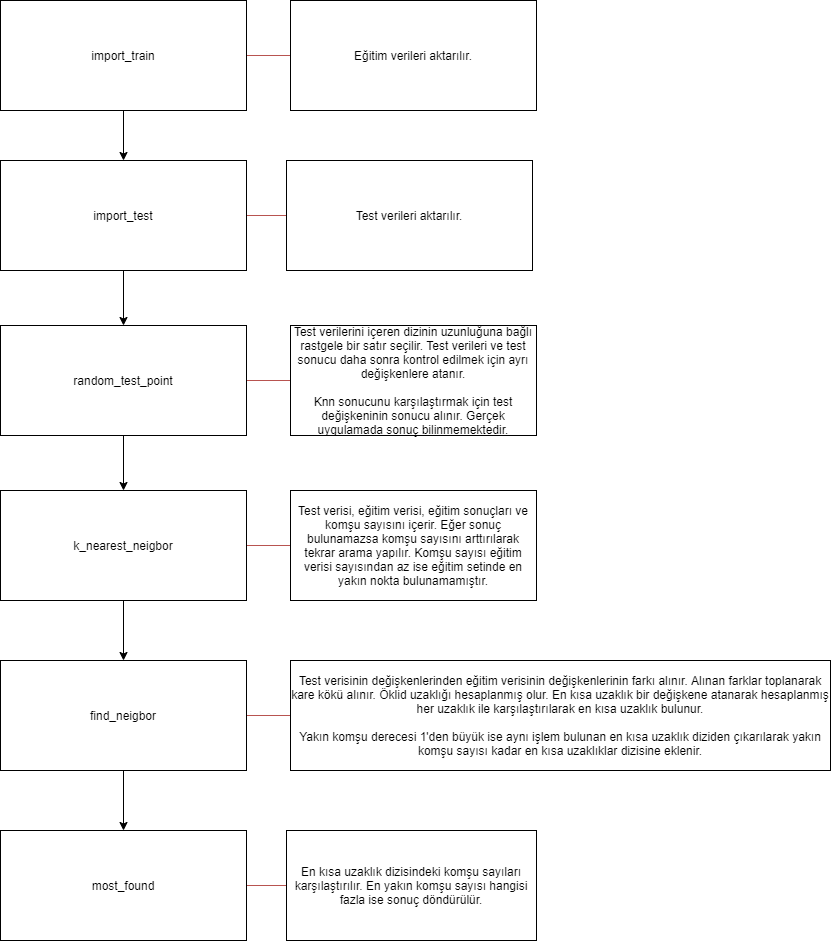

The diagram above was exported from draw.io. Its source (the exported page's mxGraphModel, read from the mxfile embedded in the PNG):
<mxGraphModel dx="924" dy="848" grid="1" gridSize="10" guides="1" tooltips="1" connect="1" arrows="1" fold="1" page="1" pageScale="1" pageWidth="827" pageHeight="1169" math="0" shadow="0">
  <root>
    <mxCell id="0" />
    <mxCell id="1" parent="0" />
    <mxCell id="Te4d5utJUFr2aBNwiUse-4" style="edgeStyle=orthogonalEdgeStyle;rounded=0;orthogonalLoop=1;jettySize=auto;html=1;entryX=0.5;entryY=0;entryDx=0;entryDy=0;" edge="1" parent="1" source="Te4d5utJUFr2aBNwiUse-1" target="Te4d5utJUFr2aBNwiUse-3">
      <mxGeometry relative="1" as="geometry" />
    </mxCell>
    <mxCell id="Te4d5utJUFr2aBNwiUse-20" style="edgeStyle=orthogonalEdgeStyle;rounded=0;orthogonalLoop=1;jettySize=auto;html=1;exitX=1;exitY=0.5;exitDx=0;exitDy=0;entryX=0;entryY=0.5;entryDx=0;entryDy=0;fillColor=#f8cecc;strokeColor=#b85450;endArrow=none;endFill=0;" edge="1" parent="1" source="Te4d5utJUFr2aBNwiUse-1" target="Te4d5utJUFr2aBNwiUse-19">
      <mxGeometry relative="1" as="geometry" />
    </mxCell>
    <mxCell id="Te4d5utJUFr2aBNwiUse-1" value="import_train" style="rounded=0;whiteSpace=wrap;html=1;" vertex="1" parent="1">
      <mxGeometry x="280" y="150" width="246" height="110" as="geometry" />
    </mxCell>
    <mxCell id="Te4d5utJUFr2aBNwiUse-6" style="edgeStyle=orthogonalEdgeStyle;rounded=0;orthogonalLoop=1;jettySize=auto;html=1;entryX=0.5;entryY=0;entryDx=0;entryDy=0;" edge="1" parent="1" source="Te4d5utJUFr2aBNwiUse-3" target="Te4d5utJUFr2aBNwiUse-5">
      <mxGeometry relative="1" as="geometry" />
    </mxCell>
    <mxCell id="Te4d5utJUFr2aBNwiUse-22" style="edgeStyle=orthogonalEdgeStyle;rounded=0;orthogonalLoop=1;jettySize=auto;html=1;exitX=1;exitY=0.5;exitDx=0;exitDy=0;entryX=0;entryY=0.5;entryDx=0;entryDy=0;endArrow=none;endFill=0;fillColor=#f8cecc;strokeColor=#b85450;" edge="1" parent="1" source="Te4d5utJUFr2aBNwiUse-3" target="Te4d5utJUFr2aBNwiUse-18">
      <mxGeometry relative="1" as="geometry" />
    </mxCell>
    <mxCell id="Te4d5utJUFr2aBNwiUse-3" value="import_test" style="rounded=0;whiteSpace=wrap;html=1;" vertex="1" parent="1">
      <mxGeometry x="280" y="310" width="246" height="110" as="geometry" />
    </mxCell>
    <mxCell id="Te4d5utJUFr2aBNwiUse-17" style="edgeStyle=orthogonalEdgeStyle;rounded=0;orthogonalLoop=1;jettySize=auto;html=1;" edge="1" parent="1" source="Te4d5utJUFr2aBNwiUse-5" target="Te4d5utJUFr2aBNwiUse-9">
      <mxGeometry relative="1" as="geometry" />
    </mxCell>
    <mxCell id="Te4d5utJUFr2aBNwiUse-23" style="edgeStyle=orthogonalEdgeStyle;rounded=0;orthogonalLoop=1;jettySize=auto;html=1;exitX=1;exitY=0.5;exitDx=0;exitDy=0;entryX=0;entryY=0.5;entryDx=0;entryDy=0;endArrow=none;endFill=0;strokeColor=#b85450;fillColor=#f8cecc;" edge="1" parent="1" source="Te4d5utJUFr2aBNwiUse-5" target="Te4d5utJUFr2aBNwiUse-8">
      <mxGeometry relative="1" as="geometry" />
    </mxCell>
    <mxCell id="Te4d5utJUFr2aBNwiUse-5" value="random_test_point" style="rounded=0;whiteSpace=wrap;html=1;" vertex="1" parent="1">
      <mxGeometry x="280" y="475" width="246" height="110" as="geometry" />
    </mxCell>
    <mxCell id="Te4d5utJUFr2aBNwiUse-8" value="Test verilerini içeren dizinin uzunluğuna bağlı rastgele bir satır seçilir. Test verileri ve test sonucu daha sonra kontrol edilmek için ayrı değişkenlere atanır.&lt;br&gt;&lt;br&gt;Knn sonucunu karşılaştırmak için test değişkeninin sonucu alınır. Gerçek uygulamada sonuç bilinmemektedir." style="rounded=0;whiteSpace=wrap;html=1;" vertex="1" parent="1">
      <mxGeometry x="570" y="475" width="246" height="110" as="geometry" />
    </mxCell>
    <mxCell id="Te4d5utJUFr2aBNwiUse-11" style="edgeStyle=orthogonalEdgeStyle;rounded=0;orthogonalLoop=1;jettySize=auto;html=1;entryX=0.5;entryY=0;entryDx=0;entryDy=0;" edge="1" parent="1" source="Te4d5utJUFr2aBNwiUse-9" target="Te4d5utJUFr2aBNwiUse-10">
      <mxGeometry relative="1" as="geometry" />
    </mxCell>
    <mxCell id="Te4d5utJUFr2aBNwiUse-24" style="edgeStyle=orthogonalEdgeStyle;rounded=0;orthogonalLoop=1;jettySize=auto;html=1;exitX=1;exitY=0.5;exitDx=0;exitDy=0;entryX=0;entryY=0.5;entryDx=0;entryDy=0;endArrow=none;endFill=0;strokeColor=#b85450;fillColor=#f8cecc;" edge="1" parent="1" source="Te4d5utJUFr2aBNwiUse-9" target="Te4d5utJUFr2aBNwiUse-12">
      <mxGeometry relative="1" as="geometry" />
    </mxCell>
    <mxCell id="Te4d5utJUFr2aBNwiUse-9" value="k_nearest_neigbor" style="rounded=0;whiteSpace=wrap;html=1;" vertex="1" parent="1">
      <mxGeometry x="280" y="640" width="246" height="110" as="geometry" />
    </mxCell>
    <mxCell id="Te4d5utJUFr2aBNwiUse-14" style="edgeStyle=orthogonalEdgeStyle;rounded=0;orthogonalLoop=1;jettySize=auto;html=1;entryX=0.5;entryY=0;entryDx=0;entryDy=0;" edge="1" parent="1" source="Te4d5utJUFr2aBNwiUse-10" target="Te4d5utJUFr2aBNwiUse-13">
      <mxGeometry relative="1" as="geometry" />
    </mxCell>
    <mxCell id="Te4d5utJUFr2aBNwiUse-25" style="edgeStyle=orthogonalEdgeStyle;rounded=0;orthogonalLoop=1;jettySize=auto;html=1;exitX=1;exitY=0.5;exitDx=0;exitDy=0;entryX=0;entryY=0.5;entryDx=0;entryDy=0;endArrow=none;endFill=0;strokeColor=#b85450;fillColor=#f8cecc;" edge="1" parent="1" source="Te4d5utJUFr2aBNwiUse-10" target="Te4d5utJUFr2aBNwiUse-15">
      <mxGeometry relative="1" as="geometry" />
    </mxCell>
    <mxCell id="Te4d5utJUFr2aBNwiUse-10" value="find_neigbor" style="rounded=0;whiteSpace=wrap;html=1;" vertex="1" parent="1">
      <mxGeometry x="280" y="810" width="246" height="110" as="geometry" />
    </mxCell>
    <mxCell id="Te4d5utJUFr2aBNwiUse-12" value="Test verisi, eğitim verisi, eğitim sonuçları ve komşu sayısını içerir. Eğer sonuç bulunamazsa komşu sayısını arttırılarak tekrar arama yapılır. Komşu sayısı eğitim verisi sayısından az ise eğitim setinde en yakın nokta bulunamamıştır." style="rounded=0;whiteSpace=wrap;html=1;" vertex="1" parent="1">
      <mxGeometry x="570" y="640" width="246" height="110" as="geometry" />
    </mxCell>
    <mxCell id="Te4d5utJUFr2aBNwiUse-26" style="edgeStyle=orthogonalEdgeStyle;rounded=0;orthogonalLoop=1;jettySize=auto;html=1;exitX=1;exitY=0.5;exitDx=0;exitDy=0;entryX=0;entryY=0.5;entryDx=0;entryDy=0;endArrow=none;endFill=0;strokeColor=#b85450;fillColor=#f8cecc;" edge="1" parent="1" source="Te4d5utJUFr2aBNwiUse-13" target="Te4d5utJUFr2aBNwiUse-16">
      <mxGeometry relative="1" as="geometry" />
    </mxCell>
    <mxCell id="Te4d5utJUFr2aBNwiUse-13" value="most_found" style="rounded=0;whiteSpace=wrap;html=1;" vertex="1" parent="1">
      <mxGeometry x="280" y="980" width="246" height="110" as="geometry" />
    </mxCell>
    <mxCell id="Te4d5utJUFr2aBNwiUse-15" value="Test verisinin değişkenlerinden eğitim verisinin değişkenlerinin farkı alınır. Alınan farklar toplanarak kare kökü alınır. Öklid uzaklığı hesaplanmış olur. En kısa uzaklık bir değişkene atanarak hesaplanmış her uzaklık ile karşılaştırılarak en kısa uzaklık bulunur.&lt;br&gt;&lt;br&gt;Yakın komşu derecesi 1'den büyük ise aynı işlem bulunan en kısa uzaklık diziden çıkarılarak yakın komşu sayısı kadar en kısa uzaklıklar dizisine eklenir." style="rounded=0;whiteSpace=wrap;html=1;" vertex="1" parent="1">
      <mxGeometry x="570" y="810" width="540" height="110" as="geometry" />
    </mxCell>
    <mxCell id="Te4d5utJUFr2aBNwiUse-16" value="En kısa uzaklık dizisindeki komşu sayıları karşılaştırılır. En yakın komşu sayısı hangisi fazla ise sonuç döndürülür." style="rounded=0;whiteSpace=wrap;html=1;" vertex="1" parent="1">
      <mxGeometry x="566" y="980" width="250" height="110" as="geometry" />
    </mxCell>
    <mxCell id="Te4d5utJUFr2aBNwiUse-18" value="Test verileri aktarılır." style="rounded=0;whiteSpace=wrap;html=1;" vertex="1" parent="1">
      <mxGeometry x="566" y="310" width="246" height="110" as="geometry" />
    </mxCell>
    <mxCell id="Te4d5utJUFr2aBNwiUse-19" value="Eğitim verileri aktarılır." style="rounded=0;whiteSpace=wrap;html=1;" vertex="1" parent="1">
      <mxGeometry x="570" y="150" width="246" height="110" as="geometry" />
    </mxCell>
  </root>
</mxGraphModel>